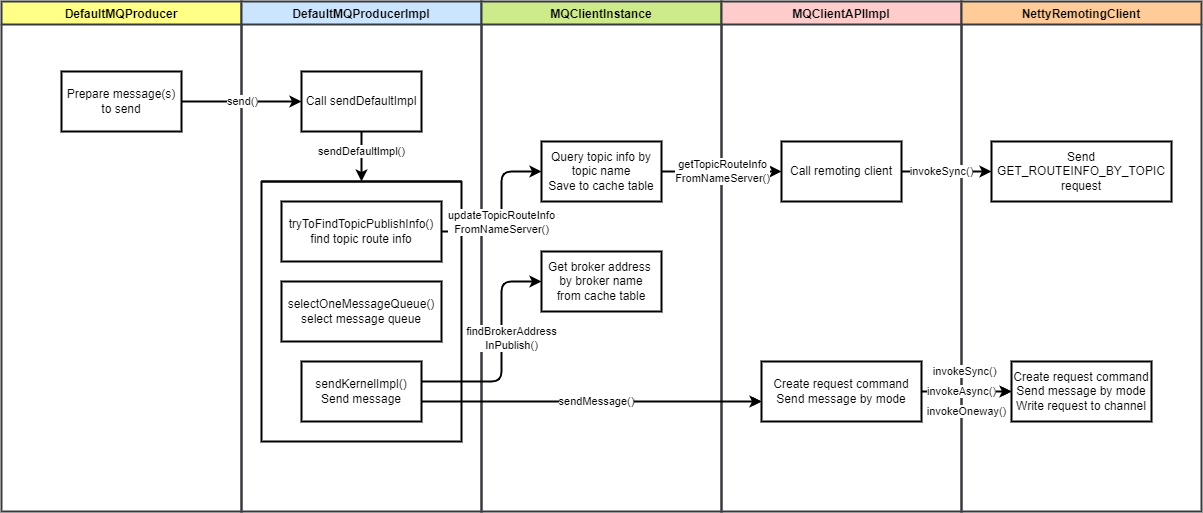

The diagram above was exported from draw.io. Its source (the exported page's mxGraphModel, read from the mxfile embedded in the PNG):
<mxGraphModel dx="941" dy="696" grid="1" gridSize="10" guides="1" tooltips="1" connect="1" arrows="1" fold="1" page="1" pageScale="1" pageWidth="850" pageHeight="1100" math="0" shadow="0">
  <root>
    <mxCell id="0" />
    <mxCell id="1" parent="0" />
    <mxCell id="2" value="DefaultMQProducer" style="swimlane;strokeWidth=2;fillColor=#ffff88;strokeColor=#36393d;" parent="1" vertex="1">
      <mxGeometry x="40" y="40" width="240" height="510" as="geometry" />
    </mxCell>
    <mxCell id="7" value="Prepare message(s)&lt;br&gt;to send" style="rounded=0;whiteSpace=wrap;html=1;strokeWidth=2;" parent="2" vertex="1">
      <mxGeometry x="60" y="70" width="120" height="60" as="geometry" />
    </mxCell>
    <mxCell id="3" value="DefaultMQProducerImpl" style="swimlane;strokeWidth=2;fillColor=#cce5ff;strokeColor=#36393d;" parent="1" vertex="1">
      <mxGeometry x="280" y="40" width="240" height="510" as="geometry" />
    </mxCell>
    <mxCell id="8" value="Call sendDefaultImpl" style="rounded=0;whiteSpace=wrap;html=1;strokeWidth=2;" parent="3" vertex="1">
      <mxGeometry x="60" y="70" width="120" height="60" as="geometry" />
    </mxCell>
    <mxCell id="15" value="" style="swimlane;startSize=0;strokeWidth=2;" parent="3" vertex="1">
      <mxGeometry x="20" y="180" width="200" height="260" as="geometry" />
    </mxCell>
    <mxCell id="11" value="tryToFindTopicPublishInfo()&lt;br&gt;find topic route info" style="rounded=0;whiteSpace=wrap;html=1;strokeWidth=2;" parent="15" vertex="1">
      <mxGeometry x="20" y="20" width="160" height="60" as="geometry" />
    </mxCell>
    <mxCell id="14" value="selectOneMessageQueue()&lt;br&gt;select message queue" style="rounded=0;whiteSpace=wrap;html=1;strokeWidth=2;" parent="15" vertex="1">
      <mxGeometry x="20" y="100" width="160" height="60" as="geometry" />
    </mxCell>
    <mxCell id="18" value="sendKernelImpl()&lt;br&gt;Send message" style="rounded=0;whiteSpace=wrap;html=1;strokeWidth=2;" parent="15" vertex="1">
      <mxGeometry x="40" y="180" width="120" height="60" as="geometry" />
    </mxCell>
    <mxCell id="12" style="edgeStyle=none;html=1;strokeWidth=2;" parent="3" source="8" target="15" edge="1">
      <mxGeometry relative="1" as="geometry">
        <mxPoint x="120" y="190" as="targetPoint" />
      </mxGeometry>
    </mxCell>
    <mxCell id="13" value="sendDefaultImpl()" style="edgeLabel;html=1;align=center;verticalAlign=middle;resizable=0;points=[];" parent="12" vertex="1" connectable="0">
      <mxGeometry x="-0.5267" relative="1" as="geometry">
        <mxPoint y="8" as="offset" />
      </mxGeometry>
    </mxCell>
    <mxCell id="4" value="MQClientInstance" style="swimlane;strokeWidth=2;fillColor=#cdeb8b;strokeColor=#36393d;" parent="1" vertex="1">
      <mxGeometry x="520" y="40" width="240" height="510" as="geometry" />
    </mxCell>
    <mxCell id="19" value="Get broker address&amp;nbsp; by broker name&lt;br&gt;from cache table" style="rounded=0;whiteSpace=wrap;html=1;strokeWidth=2;" parent="4" vertex="1">
      <mxGeometry x="60" y="250" width="120" height="60" as="geometry" />
    </mxCell>
    <mxCell id="206" value="Query topic info by topic name&lt;br&gt;Save to cache table" style="rounded=0;whiteSpace=wrap;html=1;strokeWidth=2;" vertex="1" parent="4">
      <mxGeometry x="60" y="140" width="120" height="60" as="geometry" />
    </mxCell>
    <mxCell id="5" value="MQClientAPIImpl" style="swimlane;strokeWidth=2;fillColor=#ffcccc;strokeColor=#36393d;" parent="1" vertex="1">
      <mxGeometry x="760" y="40" width="240" height="510" as="geometry" />
    </mxCell>
    <mxCell id="22" value="Create request command&lt;br&gt;Send message by mode" style="rounded=0;whiteSpace=wrap;html=1;strokeWidth=2;" parent="5" vertex="1">
      <mxGeometry x="40" y="360" width="160" height="60" as="geometry" />
    </mxCell>
    <mxCell id="209" value="Call remoting client" style="rounded=0;whiteSpace=wrap;html=1;strokeWidth=2;" vertex="1" parent="5">
      <mxGeometry x="60" y="140" width="120" height="60" as="geometry" />
    </mxCell>
    <mxCell id="9" style="edgeStyle=none;html=1;strokeWidth=2;" parent="1" source="7" target="8" edge="1">
      <mxGeometry relative="1" as="geometry" />
    </mxCell>
    <mxCell id="10" value="send()" style="edgeLabel;html=1;align=center;verticalAlign=middle;resizable=0;points=[];" parent="9" vertex="1" connectable="0">
      <mxGeometry x="-0.247" y="-1" relative="1" as="geometry">
        <mxPoint x="15" y="-1" as="offset" />
      </mxGeometry>
    </mxCell>
    <mxCell id="20" style="edgeStyle=orthogonalEdgeStyle;html=1;strokeWidth=2;" parent="1" source="18" target="19" edge="1">
      <mxGeometry relative="1" as="geometry">
        <Array as="points">
          <mxPoint x="540" y="420" />
          <mxPoint x="540" y="320" />
        </Array>
      </mxGeometry>
    </mxCell>
    <mxCell id="21" value="findBrokerAddress&lt;br&gt;InPublish()" style="edgeLabel;html=1;align=center;verticalAlign=middle;resizable=0;points=[];" parent="20" vertex="1" connectable="0">
      <mxGeometry x="0.2835" y="1" relative="1" as="geometry">
        <mxPoint x="11" y="18" as="offset" />
      </mxGeometry>
    </mxCell>
    <mxCell id="23" style="edgeStyle=orthogonalEdgeStyle;html=1;" parent="1" source="18" target="22" edge="1">
      <mxGeometry relative="1" as="geometry">
        <Array as="points">
          <mxPoint x="640" y="440" />
          <mxPoint x="640" y="440" />
        </Array>
      </mxGeometry>
    </mxCell>
    <mxCell id="24" value="sendMessage()" style="edgeLabel;html=1;align=center;verticalAlign=middle;resizable=0;points=[];" parent="23" vertex="1" connectable="0">
      <mxGeometry x="-0.5986" y="2" relative="1" as="geometry">
        <mxPoint x="106" as="offset" />
      </mxGeometry>
    </mxCell>
    <mxCell id="25" value="NettyRemotingClient" style="swimlane;strokeWidth=2;fillColor=#ffcc99;strokeColor=#36393d;" parent="1" vertex="1">
      <mxGeometry x="1000" y="40" width="240" height="510" as="geometry" />
    </mxCell>
    <mxCell id="26" value="Create request command&lt;br&gt;Send message by mode&lt;br&gt;Write request to channel" style="rounded=0;whiteSpace=wrap;html=1;strokeWidth=2;" parent="25" vertex="1">
      <mxGeometry x="50" y="360" width="140" height="60" as="geometry" />
    </mxCell>
    <mxCell id="30" value="invokeOneway()" style="edgeLabel;html=1;align=center;verticalAlign=middle;resizable=0;points=[];" parent="25" vertex="1" connectable="0">
      <mxGeometry x="4.996896551724149" y="410" as="geometry" />
    </mxCell>
    <mxCell id="212" value="Send GET_ROUTEINFO_BY_TOPIC&lt;br&gt;request" style="rounded=0;whiteSpace=wrap;html=1;strokeWidth=2;" vertex="1" parent="25">
      <mxGeometry x="30" y="140" width="180" height="60" as="geometry" />
    </mxCell>
    <mxCell id="27" style="edgeStyle=orthogonalEdgeStyle;html=1;" parent="1" source="22" target="26" edge="1">
      <mxGeometry relative="1" as="geometry" />
    </mxCell>
    <mxCell id="28" value="invokeSync()" style="edgeLabel;html=1;align=center;verticalAlign=middle;resizable=0;points=[];" parent="27" vertex="1" connectable="0">
      <mxGeometry x="-0.3506" y="3" relative="1" as="geometry">
        <mxPoint x="14" y="-17" as="offset" />
      </mxGeometry>
    </mxCell>
    <mxCell id="202" style="edgeStyle=orthogonalEdgeStyle;html=1;strokeWidth=2;" parent="1" edge="1">
      <mxGeometry relative="1" as="geometry">
        <mxPoint x="960" y="430" as="sourcePoint" />
        <mxPoint x="1050" y="430" as="targetPoint" />
      </mxGeometry>
    </mxCell>
    <mxCell id="203" value="invokeSync()" style="edgeLabel;html=1;align=center;verticalAlign=middle;resizable=0;points=[];" parent="202" vertex="1" connectable="0">
      <mxGeometry x="-0.3506" y="3" relative="1" as="geometry">
        <mxPoint x="14" y="-17" as="offset" />
      </mxGeometry>
    </mxCell>
    <mxCell id="204" style="edgeStyle=orthogonalEdgeStyle;html=1;strokeWidth=2;" parent="1" edge="1">
      <mxGeometry relative="1" as="geometry">
        <mxPoint x="460.0000000000002" y="440.0344827586207" as="sourcePoint" />
        <mxPoint x="800.0000000000002" y="440.0344827586207" as="targetPoint" />
        <Array as="points">
          <mxPoint x="640" y="440" />
          <mxPoint x="640" y="440" />
        </Array>
      </mxGeometry>
    </mxCell>
    <mxCell id="205" value="sendMessage()" style="edgeLabel;html=1;align=center;verticalAlign=middle;resizable=0;points=[];" parent="204" vertex="1" connectable="0">
      <mxGeometry x="-0.5986" y="2" relative="1" as="geometry">
        <mxPoint x="106" y="2" as="offset" />
      </mxGeometry>
    </mxCell>
    <mxCell id="29" value="invokeAsync()" style="edgeLabel;html=1;align=center;verticalAlign=middle;resizable=0;points=[];" parent="1" vertex="1" connectable="0">
      <mxGeometry x="999.9968965517241" y="430" as="geometry" />
    </mxCell>
    <mxCell id="207" style="edgeStyle=orthogonalEdgeStyle;html=1;strokeWidth=2;" edge="1" parent="1" source="11" target="206">
      <mxGeometry relative="1" as="geometry">
        <Array as="points">
          <mxPoint x="540" y="270" />
          <mxPoint x="540" y="210" />
        </Array>
      </mxGeometry>
    </mxCell>
    <mxCell id="208" value="updateTopicRouteInfo&lt;br&gt;FromNameServer()" style="edgeLabel;html=1;align=center;verticalAlign=middle;resizable=0;points=[];" vertex="1" connectable="0" parent="207">
      <mxGeometry x="-0.1884" y="1" relative="1" as="geometry">
        <mxPoint x="1" y="-5" as="offset" />
      </mxGeometry>
    </mxCell>
    <mxCell id="210" style="edgeStyle=orthogonalEdgeStyle;html=1;strokeWidth=2;" edge="1" parent="1" source="206" target="209">
      <mxGeometry relative="1" as="geometry" />
    </mxCell>
    <mxCell id="211" value="getTopicRouteInfo&lt;br&gt;FromNameServer()" style="edgeLabel;html=1;align=center;verticalAlign=middle;resizable=0;points=[];" vertex="1" connectable="0" parent="210">
      <mxGeometry x="-0.228" y="2" relative="1" as="geometry">
        <mxPoint x="14" y="2" as="offset" />
      </mxGeometry>
    </mxCell>
    <mxCell id="213" style="edgeStyle=orthogonalEdgeStyle;html=1;strokeWidth=2;" edge="1" parent="1" source="209" target="212">
      <mxGeometry relative="1" as="geometry" />
    </mxCell>
    <mxCell id="214" value="invokeSync()" style="edgeLabel;html=1;align=center;verticalAlign=middle;resizable=0;points=[];" vertex="1" connectable="0" parent="213">
      <mxGeometry x="-0.382" y="-1" relative="1" as="geometry">
        <mxPoint x="12" y="-1" as="offset" />
      </mxGeometry>
    </mxCell>
  </root>
</mxGraphModel>